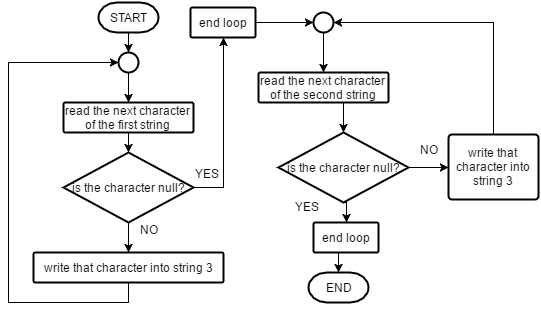

The diagram above was exported from draw.io. Its source (the exported page's mxGraphModel, read from the mxfile embedded in the PNG):
<mxGraphModel dx="1225" dy="514" grid="1" gridSize="10" guides="1" tooltips="1" connect="1" arrows="1" fold="1" page="1" pageScale="1" pageWidth="3000" pageHeight="3000" background="#ffffff" math="0">
  <root>
    <mxCell id="0" />
    <mxCell id="1" parent="0" />
    <mxCell id="46363ff3d44f7d73-9" style="edgeStyle=orthogonalEdgeStyle;rounded=0;html=1;exitX=0.5;exitY=1;exitPerimeter=0;jettySize=auto;orthogonalLoop=1;" edge="1" parent="1" source="46363ff3d44f7d73-1" target="46363ff3d44f7d73-5">
      <mxGeometry relative="1" as="geometry" />
    </mxCell>
    <mxCell id="46363ff3d44f7d73-1" value="START" style="strokeWidth=2;html=1;shape=mxgraph.flowchart.terminator;whiteSpace=wrap;" vertex="1" parent="1">
      <mxGeometry x="130" y="20" width="60" height="30" as="geometry" />
    </mxCell>
    <mxCell id="46363ff3d44f7d73-2" value="END" style="strokeWidth=2;html=1;shape=mxgraph.flowchart.terminator;whiteSpace=wrap;" vertex="1" parent="1">
      <mxGeometry x="340" y="290" width="60" height="30" as="geometry" />
    </mxCell>
    <mxCell id="46363ff3d44f7d73-12" style="edgeStyle=orthogonalEdgeStyle;rounded=0;html=1;exitX=0.5;exitY=1;exitPerimeter=0;entryX=0.5;entryY=0;entryPerimeter=0;jettySize=auto;orthogonalLoop=1;" edge="1" parent="1" source="46363ff3d44f7d73-3" target="46363ff3d44f7d73-4">
      <mxGeometry relative="1" as="geometry" />
    </mxCell>
    <mxCell id="46363ff3d44f7d73-30" style="edgeStyle=orthogonalEdgeStyle;rounded=0;html=1;exitX=1;exitY=0.5;exitPerimeter=0;entryX=0.5;entryY=1;entryPerimeter=0;jettySize=auto;orthogonalLoop=1;" edge="1" parent="1" source="46363ff3d44f7d73-3" target="46363ff3d44f7d73-28">
      <mxGeometry relative="1" as="geometry" />
    </mxCell>
    <mxCell id="46363ff3d44f7d73-3" value="is the character null?" style="strokeWidth=2;html=1;shape=mxgraph.flowchart.decision;whiteSpace=wrap;" vertex="1" parent="1">
      <mxGeometry x="95" y="170" width="130" height="70" as="geometry" />
    </mxCell>
    <mxCell id="46363ff3d44f7d73-13" style="edgeStyle=orthogonalEdgeStyle;rounded=0;html=1;exitX=0.5;exitY=1;exitPerimeter=0;entryX=0;entryY=0.5;entryPerimeter=0;jettySize=auto;orthogonalLoop=1;" edge="1" parent="1" source="46363ff3d44f7d73-4" target="46363ff3d44f7d73-5">
      <mxGeometry relative="1" as="geometry">
        <Array as="points">
          <mxPoint x="160" y="320" />
          <mxPoint x="40" y="320" />
          <mxPoint x="40" y="80" />
        </Array>
      </mxGeometry>
    </mxCell>
    <mxCell id="46363ff3d44f7d73-4" value="write that character into string 3" style="strokeWidth=2;html=1;shape=mxgraph.flowchart.process;whiteSpace=wrap;" vertex="1" parent="1">
      <mxGeometry x="65" y="270" width="190" height="30" as="geometry" />
    </mxCell>
    <mxCell id="46363ff3d44f7d73-10" style="edgeStyle=orthogonalEdgeStyle;rounded=0;html=1;exitX=0.5;exitY=1;exitPerimeter=0;entryX=0.5;entryY=0;entryPerimeter=0;jettySize=auto;orthogonalLoop=1;" edge="1" parent="1" source="46363ff3d44f7d73-5" target="46363ff3d44f7d73-6">
      <mxGeometry relative="1" as="geometry" />
    </mxCell>
    <mxCell id="46363ff3d44f7d73-5" value="" style="strokeWidth=2;html=1;shape=mxgraph.flowchart.start_2;whiteSpace=wrap;" vertex="1" parent="1">
      <mxGeometry x="150" y="70" width="20" height="20" as="geometry" />
    </mxCell>
    <mxCell id="46363ff3d44f7d73-11" style="edgeStyle=orthogonalEdgeStyle;rounded=0;html=1;exitX=0.5;exitY=1;exitPerimeter=0;entryX=0.5;entryY=0;entryPerimeter=0;jettySize=auto;orthogonalLoop=1;" edge="1" parent="1" source="46363ff3d44f7d73-6" target="46363ff3d44f7d73-3">
      <mxGeometry relative="1" as="geometry" />
    </mxCell>
    <mxCell id="46363ff3d44f7d73-6" value="read the next character of the first string" style="strokeWidth=2;html=1;shape=mxgraph.flowchart.process;whiteSpace=wrap;" vertex="1" parent="1">
      <mxGeometry x="95" y="120" width="130" height="30" as="geometry" />
    </mxCell>
    <mxCell id="46363ff3d44f7d73-7" value="YES" style="text;html=1;resizable=0;autosize=1;align=left;verticalAlign=top;spacingTop=-4;points=[];" vertex="1" parent="1">
      <mxGeometry x="225" y="184" width="40" height="20" as="geometry" />
    </mxCell>
    <mxCell id="46363ff3d44f7d73-8" value="NO" style="text;html=1;resizable=0;autosize=1;align=left;verticalAlign=top;spacingTop=-4;points=[];" vertex="1" parent="1">
      <mxGeometry x="170" y="240" width="30" height="20" as="geometry" />
    </mxCell>
    <mxCell id="46363ff3d44f7d73-23" style="edgeStyle=orthogonalEdgeStyle;rounded=0;html=1;exitX=0.5;exitY=1;exitPerimeter=0;entryX=0.5;entryY=0;entryPerimeter=0;jettySize=auto;orthogonalLoop=1;" edge="1" parent="1" source="46363ff3d44f7d73-14" target="46363ff3d44f7d73-16">
      <mxGeometry relative="1" as="geometry" />
    </mxCell>
    <mxCell id="46363ff3d44f7d73-14" value="" style="strokeWidth=2;html=1;shape=mxgraph.flowchart.start_2;whiteSpace=wrap;" vertex="1" parent="1">
      <mxGeometry x="345" y="30" width="20" height="20" as="geometry" />
    </mxCell>
    <mxCell id="46363ff3d44f7d73-24" style="edgeStyle=orthogonalEdgeStyle;rounded=0;html=1;exitX=0.5;exitY=1;exitPerimeter=0;entryX=0.5;entryY=0;entryPerimeter=0;jettySize=auto;orthogonalLoop=1;" edge="1" parent="1" source="46363ff3d44f7d73-16" target="46363ff3d44f7d73-18">
      <mxGeometry relative="1" as="geometry" />
    </mxCell>
    <mxCell id="46363ff3d44f7d73-16" value="read the next character of the second string" style="strokeWidth=2;html=1;shape=mxgraph.flowchart.process;whiteSpace=wrap;" vertex="1" parent="1">
      <mxGeometry x="290" y="90" width="130" height="30" as="geometry" />
    </mxCell>
    <mxCell id="46363ff3d44f7d73-25" style="edgeStyle=orthogonalEdgeStyle;rounded=0;html=1;exitX=1;exitY=0.5;exitPerimeter=0;entryX=0;entryY=0.5;entryPerimeter=0;jettySize=auto;orthogonalLoop=1;" edge="1" parent="1" source="46363ff3d44f7d73-18" target="46363ff3d44f7d73-22">
      <mxGeometry relative="1" as="geometry" />
    </mxCell>
    <mxCell id="46363ff3d44f7d73-36" style="edgeStyle=orthogonalEdgeStyle;rounded=0;html=1;exitX=0.5;exitY=1;exitPerimeter=0;entryX=0.5;entryY=0;entryPerimeter=0;jettySize=auto;orthogonalLoop=1;" edge="1" parent="1" source="46363ff3d44f7d73-18" target="46363ff3d44f7d73-27">
      <mxGeometry relative="1" as="geometry" />
    </mxCell>
    <mxCell id="46363ff3d44f7d73-18" value="is the character null?" style="strokeWidth=2;html=1;shape=mxgraph.flowchart.decision;whiteSpace=wrap;" vertex="1" parent="1">
      <mxGeometry x="310" y="150" width="130" height="70" as="geometry" />
    </mxCell>
    <mxCell id="46363ff3d44f7d73-26" style="edgeStyle=orthogonalEdgeStyle;rounded=0;html=1;exitX=0.5;exitY=0;exitPerimeter=0;entryX=1;entryY=0.5;entryPerimeter=0;jettySize=auto;orthogonalLoop=1;" edge="1" parent="1" source="46363ff3d44f7d73-22" target="46363ff3d44f7d73-14">
      <mxGeometry relative="1" as="geometry" />
    </mxCell>
    <mxCell id="46363ff3d44f7d73-22" value="write that character into string 3" style="strokeWidth=2;html=1;shape=mxgraph.flowchart.process;whiteSpace=wrap;" vertex="1" parent="1">
      <mxGeometry x="480" y="152" width="90" height="65" as="geometry" />
    </mxCell>
    <mxCell id="46363ff3d44f7d73-40" style="edgeStyle=orthogonalEdgeStyle;rounded=0;html=1;exitX=0.5;exitY=1;exitPerimeter=0;entryX=0.5;entryY=0;entryPerimeter=0;jettySize=auto;orthogonalLoop=1;" edge="1" parent="1" source="46363ff3d44f7d73-27" target="46363ff3d44f7d73-2">
      <mxGeometry relative="1" as="geometry" />
    </mxCell>
    <mxCell id="46363ff3d44f7d73-27" value="end loop" style="strokeWidth=2;html=1;shape=mxgraph.flowchart.process;whiteSpace=wrap;" vertex="1" parent="1">
      <mxGeometry x="345" y="240" width="65" height="30" as="geometry" />
    </mxCell>
    <mxCell id="46363ff3d44f7d73-33" style="edgeStyle=orthogonalEdgeStyle;rounded=0;html=1;exitX=1;exitY=0.5;exitPerimeter=0;entryX=0;entryY=0.5;entryPerimeter=0;jettySize=auto;orthogonalLoop=1;" edge="1" parent="1" source="46363ff3d44f7d73-28" target="46363ff3d44f7d73-14">
      <mxGeometry relative="1" as="geometry" />
    </mxCell>
    <mxCell id="46363ff3d44f7d73-28" value="end loop" style="strokeWidth=2;html=1;shape=mxgraph.flowchart.process;whiteSpace=wrap;" vertex="1" parent="1">
      <mxGeometry x="222" y="25" width="65" height="30" as="geometry" />
    </mxCell>
    <mxCell id="46363ff3d44f7d73-34" value="YES" style="text;html=1;resizable=0;autosize=1;align=left;verticalAlign=top;spacingTop=-4;points=[];" vertex="1" parent="1">
      <mxGeometry x="325" y="217" width="40" height="20" as="geometry" />
    </mxCell>
    <mxCell id="46363ff3d44f7d73-35" value="NO" style="text;html=1;resizable=0;autosize=1;align=left;verticalAlign=top;spacingTop=-4;points=[];" vertex="1" parent="1">
      <mxGeometry x="450" y="160" width="30" height="20" as="geometry" />
    </mxCell>
  </root>
</mxGraphModel>